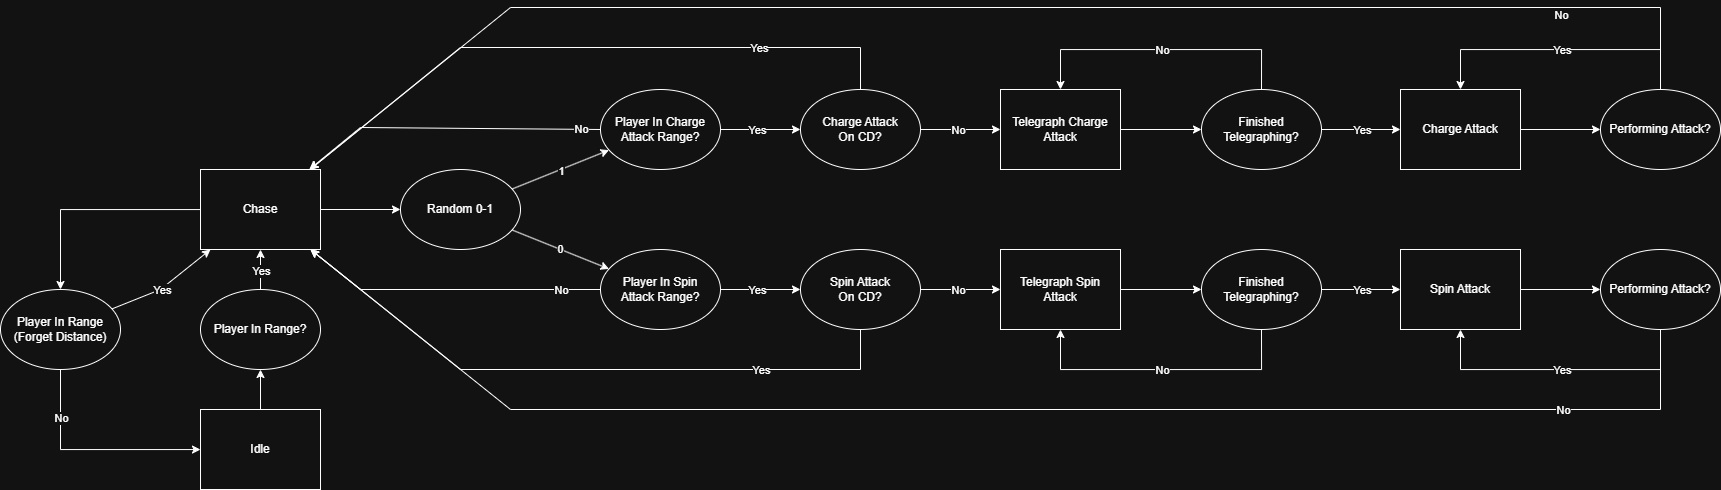

The diagram above was exported from draw.io. Its source (the exported page's mxGraphModel, read from the mxfile embedded in the PNG):
<mxGraphModel dx="1780" dy="979" grid="1" gridSize="10" guides="1" tooltips="1" connect="1" arrows="1" fold="1" page="1" pageScale="1" pageWidth="827" pageHeight="1169" math="0" shadow="0">
  <root>
    <mxCell id="0" />
    <mxCell id="1" parent="0" />
    <mxCell id="no5KlQriTUN5KIO-pPWo-1" edge="1" parent="1" source="no5KlQriTUN5KIO-pPWo-2" style="edgeStyle=orthogonalEdgeStyle;rounded=0;orthogonalLoop=1;jettySize=auto;html=1;" target="no5KlQriTUN5KIO-pPWo-5">
      <mxGeometry relative="1" as="geometry" />
    </mxCell>
    <mxCell id="no5KlQriTUN5KIO-pPWo-2" parent="1" style="rounded=0;whiteSpace=wrap;html=1;" value="Idle" vertex="1">
      <mxGeometry height="80" width="120" x="240" y="1042" as="geometry" />
    </mxCell>
    <mxCell id="no5KlQriTUN5KIO-pPWo-3" edge="1" parent="1" source="no5KlQriTUN5KIO-pPWo-5" style="edgeStyle=orthogonalEdgeStyle;rounded=0;orthogonalLoop=1;jettySize=auto;html=1;" target="no5KlQriTUN5KIO-pPWo-8">
      <mxGeometry relative="1" as="geometry" />
    </mxCell>
    <mxCell id="no5KlQriTUN5KIO-pPWo-4" connectable="0" parent="no5KlQriTUN5KIO-pPWo-3" style="edgeLabel;html=1;align=center;verticalAlign=middle;resizable=0;points=[];" value="Yes" vertex="1">
      <mxGeometry relative="1" x="-0.05" as="geometry">
        <mxPoint as="offset" />
      </mxGeometry>
    </mxCell>
    <mxCell id="no5KlQriTUN5KIO-pPWo-5" parent="1" style="ellipse;whiteSpace=wrap;html=1;" value="Player In Range?" vertex="1">
      <mxGeometry height="80" width="120" x="240" y="922" as="geometry" />
    </mxCell>
    <mxCell id="no5KlQriTUN5KIO-pPWo-6" edge="1" parent="1" source="no5KlQriTUN5KIO-pPWo-8" style="edgeStyle=orthogonalEdgeStyle;rounded=0;orthogonalLoop=1;jettySize=auto;html=1;" target="no5KlQriTUN5KIO-pPWo-15">
      <mxGeometry relative="1" as="geometry" />
    </mxCell>
    <mxCell id="no5KlQriTUN5KIO-pPWo-7" edge="1" parent="1" source="no5KlQriTUN5KIO-pPWo-8" style="edgeStyle=orthogonalEdgeStyle;rounded=0;orthogonalLoop=1;jettySize=auto;html=1;" target="no5KlQriTUN5KIO-pPWo-22">
      <mxGeometry relative="1" as="geometry" />
    </mxCell>
    <mxCell id="no5KlQriTUN5KIO-pPWo-8" parent="1" style="rounded=0;whiteSpace=wrap;html=1;" value="Chase" vertex="1">
      <mxGeometry height="80" width="120" x="240" y="802" as="geometry" />
    </mxCell>
    <mxCell id="no5KlQriTUN5KIO-pPWo-9" edge="1" parent="1" source="no5KlQriTUN5KIO-pPWo-10" style="edgeStyle=orthogonalEdgeStyle;rounded=0;orthogonalLoop=1;jettySize=auto;html=1;" target="no5KlQriTUN5KIO-pPWo-39">
      <mxGeometry relative="1" as="geometry" />
    </mxCell>
    <mxCell id="no5KlQriTUN5KIO-pPWo-10" parent="1" style="rounded=0;whiteSpace=wrap;html=1;" value="Telegraph Spin&lt;div&gt;Attack&lt;/div&gt;" vertex="1">
      <mxGeometry height="80" width="120" x="1040" y="882" as="geometry" />
    </mxCell>
    <mxCell id="no5KlQriTUN5KIO-pPWo-11" edge="1" parent="1" source="no5KlQriTUN5KIO-pPWo-15" style="edgeStyle=orthogonalEdgeStyle;rounded=0;orthogonalLoop=1;jettySize=auto;html=1;" target="no5KlQriTUN5KIO-pPWo-2">
      <mxGeometry relative="1" as="geometry">
        <Array as="points">
          <mxPoint x="100" y="1082" />
        </Array>
      </mxGeometry>
    </mxCell>
    <mxCell id="no5KlQriTUN5KIO-pPWo-12" connectable="0" parent="no5KlQriTUN5KIO-pPWo-11" style="edgeLabel;html=1;align=center;verticalAlign=middle;resizable=0;points=[];" value="No" vertex="1">
      <mxGeometry relative="1" x="-0.5667" as="geometry">
        <mxPoint as="offset" />
      </mxGeometry>
    </mxCell>
    <mxCell id="no5KlQriTUN5KIO-pPWo-13" edge="1" parent="1" source="no5KlQriTUN5KIO-pPWo-15" style="rounded=0;orthogonalLoop=1;jettySize=auto;html=1;" target="no5KlQriTUN5KIO-pPWo-8">
      <mxGeometry relative="1" as="geometry">
        <Array as="points">
          <mxPoint x="200" y="922" />
        </Array>
      </mxGeometry>
    </mxCell>
    <mxCell id="no5KlQriTUN5KIO-pPWo-14" connectable="0" parent="no5KlQriTUN5KIO-pPWo-13" style="edgeLabel;html=1;align=center;verticalAlign=middle;resizable=0;points=[];" value="Yes" vertex="1">
      <mxGeometry relative="1" x="-0.0849" y="-1" as="geometry">
        <mxPoint as="offset" />
      </mxGeometry>
    </mxCell>
    <mxCell id="no5KlQriTUN5KIO-pPWo-15" parent="1" style="ellipse;whiteSpace=wrap;html=1;" value="Player In Range&lt;div&gt;(Forget Distance)&lt;/div&gt;" vertex="1">
      <mxGeometry height="80" width="120" x="40" y="922" as="geometry" />
    </mxCell>
    <mxCell id="no5KlQriTUN5KIO-pPWo-18" edge="1" parent="1" source="no5KlQriTUN5KIO-pPWo-22" style="rounded=0;orthogonalLoop=1;jettySize=auto;html=1;" target="no5KlQriTUN5KIO-pPWo-27" value="0">
      <mxGeometry relative="1" as="geometry" />
    </mxCell>
    <mxCell id="no5KlQriTUN5KIO-pPWo-20" edge="1" parent="1" source="no5KlQriTUN5KIO-pPWo-22" style="rounded=0;orthogonalLoop=1;jettySize=auto;html=1;" target="no5KlQriTUN5KIO-pPWo-51">
      <mxGeometry relative="1" as="geometry" />
    </mxCell>
    <mxCell id="no5KlQriTUN5KIO-pPWo-70" connectable="0" parent="no5KlQriTUN5KIO-pPWo-20" style="edgeLabel;html=1;align=center;verticalAlign=middle;resizable=0;points=[];" value="1" vertex="1">
      <mxGeometry relative="1" x="-0.0014" y="-1" as="geometry">
        <mxPoint as="offset" />
      </mxGeometry>
    </mxCell>
    <mxCell id="no5KlQriTUN5KIO-pPWo-22" parent="1" style="ellipse;whiteSpace=wrap;html=1;" value="Random 0-1" vertex="1">
      <mxGeometry height="80" width="120" x="440" y="802" as="geometry" />
    </mxCell>
    <mxCell id="no5KlQriTUN5KIO-pPWo-23" edge="1" parent="1" source="no5KlQriTUN5KIO-pPWo-27" style="edgeStyle=orthogonalEdgeStyle;rounded=0;orthogonalLoop=1;jettySize=auto;html=1;" target="no5KlQriTUN5KIO-pPWo-32">
      <mxGeometry relative="1" as="geometry" />
    </mxCell>
    <mxCell id="no5KlQriTUN5KIO-pPWo-24" connectable="0" parent="no5KlQriTUN5KIO-pPWo-23" style="edgeLabel;html=1;align=center;verticalAlign=middle;resizable=0;points=[];" value="Yes" vertex="1">
      <mxGeometry relative="1" x="-0.1" as="geometry">
        <mxPoint as="offset" />
      </mxGeometry>
    </mxCell>
    <mxCell id="no5KlQriTUN5KIO-pPWo-25" edge="1" parent="1" source="no5KlQriTUN5KIO-pPWo-27" style="rounded=0;orthogonalLoop=1;jettySize=auto;html=1;" target="no5KlQriTUN5KIO-pPWo-8">
      <mxGeometry relative="1" as="geometry">
        <Array as="points">
          <mxPoint x="400" y="922" />
        </Array>
      </mxGeometry>
    </mxCell>
    <mxCell id="no5KlQriTUN5KIO-pPWo-26" connectable="0" parent="no5KlQriTUN5KIO-pPWo-25" style="edgeLabel;html=1;align=center;verticalAlign=middle;resizable=0;points=[];" value="No" vertex="1">
      <mxGeometry relative="1" x="-0.0988" y="1" as="geometry">
        <mxPoint x="97" y="-1" as="offset" />
      </mxGeometry>
    </mxCell>
    <mxCell id="no5KlQriTUN5KIO-pPWo-27" parent="1" style="ellipse;whiteSpace=wrap;html=1;" value="Player In Spin&lt;div&gt;Attack Range?&lt;/div&gt;" vertex="1">
      <mxGeometry height="80" width="120" x="640" y="882" as="geometry" />
    </mxCell>
    <mxCell id="no5KlQriTUN5KIO-pPWo-28" edge="1" parent="1" source="no5KlQriTUN5KIO-pPWo-32" style="edgeStyle=orthogonalEdgeStyle;rounded=0;orthogonalLoop=1;jettySize=auto;html=1;" target="no5KlQriTUN5KIO-pPWo-10">
      <mxGeometry relative="1" as="geometry" />
    </mxCell>
    <mxCell id="no5KlQriTUN5KIO-pPWo-29" connectable="0" parent="no5KlQriTUN5KIO-pPWo-28" style="edgeLabel;html=1;align=center;verticalAlign=middle;resizable=0;points=[];" value="No" vertex="1">
      <mxGeometry relative="1" x="-0.05" as="geometry">
        <mxPoint as="offset" />
      </mxGeometry>
    </mxCell>
    <mxCell id="no5KlQriTUN5KIO-pPWo-30" edge="1" parent="1" source="no5KlQriTUN5KIO-pPWo-32" style="rounded=0;orthogonalLoop=1;jettySize=auto;html=1;" target="no5KlQriTUN5KIO-pPWo-8">
      <mxGeometry relative="1" as="geometry">
        <Array as="points">
          <mxPoint x="900" y="1002" />
          <mxPoint x="500" y="1002" />
        </Array>
      </mxGeometry>
    </mxCell>
    <mxCell id="no5KlQriTUN5KIO-pPWo-31" connectable="0" parent="no5KlQriTUN5KIO-pPWo-30" style="edgeLabel;html=1;align=center;verticalAlign=middle;resizable=0;points=[];" value="Yes" vertex="1">
      <mxGeometry relative="1" x="-0.2406" y="1" as="geometry">
        <mxPoint x="100" y="-1" as="offset" />
      </mxGeometry>
    </mxCell>
    <mxCell id="no5KlQriTUN5KIO-pPWo-32" parent="1" style="ellipse;whiteSpace=wrap;html=1;" value="Spin Attack&lt;div&gt;On CD?&lt;/div&gt;" vertex="1">
      <mxGeometry height="80" width="120" x="840" y="882" as="geometry" />
    </mxCell>
    <mxCell id="no5KlQriTUN5KIO-pPWo-33" edge="1" parent="1" source="no5KlQriTUN5KIO-pPWo-34" style="edgeStyle=orthogonalEdgeStyle;rounded=0;orthogonalLoop=1;jettySize=auto;html=1;" target="no5KlQriTUN5KIO-pPWo-44">
      <mxGeometry relative="1" as="geometry" />
    </mxCell>
    <mxCell id="no5KlQriTUN5KIO-pPWo-34" parent="1" style="rounded=0;whiteSpace=wrap;html=1;" value="Spin Attack" vertex="1">
      <mxGeometry height="80" width="120" x="1440" y="882" as="geometry" />
    </mxCell>
    <mxCell id="no5KlQriTUN5KIO-pPWo-35" edge="1" parent="1" source="no5KlQriTUN5KIO-pPWo-39" style="edgeStyle=orthogonalEdgeStyle;rounded=0;orthogonalLoop=1;jettySize=auto;html=1;" target="no5KlQriTUN5KIO-pPWo-10">
      <mxGeometry relative="1" as="geometry">
        <Array as="points">
          <mxPoint x="1301" y="1002" />
          <mxPoint x="1100" y="1002" />
        </Array>
      </mxGeometry>
    </mxCell>
    <mxCell id="no5KlQriTUN5KIO-pPWo-36" connectable="0" parent="no5KlQriTUN5KIO-pPWo-35" style="edgeLabel;html=1;align=center;verticalAlign=middle;resizable=0;points=[];" value="No" vertex="1">
      <mxGeometry relative="1" x="-0.0036" as="geometry">
        <mxPoint as="offset" />
      </mxGeometry>
    </mxCell>
    <mxCell id="no5KlQriTUN5KIO-pPWo-37" edge="1" parent="1" source="no5KlQriTUN5KIO-pPWo-39" style="edgeStyle=orthogonalEdgeStyle;rounded=0;orthogonalLoop=1;jettySize=auto;html=1;" target="no5KlQriTUN5KIO-pPWo-34">
      <mxGeometry relative="1" as="geometry" />
    </mxCell>
    <mxCell id="no5KlQriTUN5KIO-pPWo-38" connectable="0" parent="no5KlQriTUN5KIO-pPWo-37" style="edgeLabel;html=1;align=center;verticalAlign=middle;resizable=0;points=[];" value="Yes" vertex="1">
      <mxGeometry relative="1" x="0.0127" as="geometry">
        <mxPoint as="offset" />
      </mxGeometry>
    </mxCell>
    <mxCell id="no5KlQriTUN5KIO-pPWo-39" parent="1" style="ellipse;whiteSpace=wrap;html=1;" value="Finished&lt;div&gt;Telegraphing?&lt;/div&gt;" vertex="1">
      <mxGeometry height="80" width="120" x="1241" y="882" as="geometry" />
    </mxCell>
    <mxCell id="no5KlQriTUN5KIO-pPWo-40" edge="1" parent="1" source="no5KlQriTUN5KIO-pPWo-44" style="edgeStyle=orthogonalEdgeStyle;rounded=0;orthogonalLoop=1;jettySize=auto;html=1;" target="no5KlQriTUN5KIO-pPWo-34">
      <mxGeometry relative="1" as="geometry">
        <Array as="points">
          <mxPoint x="1700" y="1002" />
          <mxPoint x="1500" y="1002" />
        </Array>
      </mxGeometry>
    </mxCell>
    <mxCell id="no5KlQriTUN5KIO-pPWo-41" connectable="0" parent="no5KlQriTUN5KIO-pPWo-40" style="edgeLabel;html=1;align=center;verticalAlign=middle;resizable=0;points=[];" value="Yes" vertex="1">
      <mxGeometry relative="1" x="-0.0071" as="geometry">
        <mxPoint as="offset" />
      </mxGeometry>
    </mxCell>
    <mxCell id="no5KlQriTUN5KIO-pPWo-42" edge="1" parent="1" source="no5KlQriTUN5KIO-pPWo-44" style="rounded=0;orthogonalLoop=1;jettySize=auto;html=1;" target="no5KlQriTUN5KIO-pPWo-8">
      <mxGeometry relative="1" as="geometry">
        <Array as="points">
          <mxPoint x="1700" y="1042" />
          <mxPoint x="550" y="1042" />
        </Array>
      </mxGeometry>
    </mxCell>
    <mxCell id="no5KlQriTUN5KIO-pPWo-43" connectable="0" parent="no5KlQriTUN5KIO-pPWo-42" style="edgeLabel;html=1;align=center;verticalAlign=middle;resizable=0;points=[];" value="No" vertex="1">
      <mxGeometry relative="1" x="-0.7605" as="geometry">
        <mxPoint as="offset" />
      </mxGeometry>
    </mxCell>
    <mxCell id="no5KlQriTUN5KIO-pPWo-44" parent="1" style="ellipse;whiteSpace=wrap;html=1;" value="Performing Attack?" vertex="1">
      <mxGeometry height="80" width="120" x="1640" y="882" as="geometry" />
    </mxCell>
    <mxCell id="no5KlQriTUN5KIO-pPWo-45" edge="1" parent="1" source="no5KlQriTUN5KIO-pPWo-46" style="edgeStyle=orthogonalEdgeStyle;rounded=0;orthogonalLoop=1;jettySize=auto;html=1;" target="no5KlQriTUN5KIO-pPWo-63">
      <mxGeometry relative="1" as="geometry" />
    </mxCell>
    <mxCell id="no5KlQriTUN5KIO-pPWo-46" parent="1" style="rounded=0;whiteSpace=wrap;html=1;" value="Telegraph Charge&lt;div&gt;Attack&lt;/div&gt;" vertex="1">
      <mxGeometry height="80" width="120" x="1040" y="722" as="geometry" />
    </mxCell>
    <mxCell id="no5KlQriTUN5KIO-pPWo-47" edge="1" parent="1" source="no5KlQriTUN5KIO-pPWo-51" style="edgeStyle=orthogonalEdgeStyle;rounded=0;orthogonalLoop=1;jettySize=auto;html=1;" target="no5KlQriTUN5KIO-pPWo-56">
      <mxGeometry relative="1" as="geometry" />
    </mxCell>
    <mxCell id="no5KlQriTUN5KIO-pPWo-48" connectable="0" parent="no5KlQriTUN5KIO-pPWo-47" style="edgeLabel;html=1;align=center;verticalAlign=middle;resizable=0;points=[];" value="Yes" vertex="1">
      <mxGeometry relative="1" x="-0.1" as="geometry">
        <mxPoint as="offset" />
      </mxGeometry>
    </mxCell>
    <mxCell id="no5KlQriTUN5KIO-pPWo-49" edge="1" parent="1" source="no5KlQriTUN5KIO-pPWo-51" style="rounded=0;orthogonalLoop=1;jettySize=auto;html=1;exitX=0;exitY=0.5;exitDx=0;exitDy=0;" target="no5KlQriTUN5KIO-pPWo-8">
      <mxGeometry relative="1" as="geometry">
        <Array as="points">
          <mxPoint x="400" y="760" />
        </Array>
      </mxGeometry>
    </mxCell>
    <mxCell id="no5KlQriTUN5KIO-pPWo-50" connectable="0" parent="no5KlQriTUN5KIO-pPWo-49" style="edgeLabel;html=1;align=center;verticalAlign=middle;resizable=0;points=[];" value="No" vertex="1">
      <mxGeometry relative="1" x="-0.8672" as="geometry">
        <mxPoint as="offset" />
      </mxGeometry>
    </mxCell>
    <mxCell id="no5KlQriTUN5KIO-pPWo-51" parent="1" style="ellipse;whiteSpace=wrap;html=1;" value="Player In Charge&lt;div&gt;Attack Range?&lt;/div&gt;" vertex="1">
      <mxGeometry height="80" width="120" x="640" y="722" as="geometry" />
    </mxCell>
    <mxCell id="no5KlQriTUN5KIO-pPWo-52" edge="1" parent="1" source="no5KlQriTUN5KIO-pPWo-56" style="edgeStyle=orthogonalEdgeStyle;rounded=0;orthogonalLoop=1;jettySize=auto;html=1;" target="no5KlQriTUN5KIO-pPWo-46">
      <mxGeometry relative="1" as="geometry" />
    </mxCell>
    <mxCell id="no5KlQriTUN5KIO-pPWo-53" connectable="0" parent="no5KlQriTUN5KIO-pPWo-52" style="edgeLabel;html=1;align=center;verticalAlign=middle;resizable=0;points=[];" value="No" vertex="1">
      <mxGeometry relative="1" x="-0.05" as="geometry">
        <mxPoint as="offset" />
      </mxGeometry>
    </mxCell>
    <mxCell id="no5KlQriTUN5KIO-pPWo-72" edge="1" parent="1" source="no5KlQriTUN5KIO-pPWo-56" style="rounded=0;orthogonalLoop=1;jettySize=auto;html=1;" target="no5KlQriTUN5KIO-pPWo-8">
      <mxGeometry relative="1" as="geometry">
        <Array as="points">
          <mxPoint x="900" y="680" />
          <mxPoint x="500" y="680" />
        </Array>
      </mxGeometry>
    </mxCell>
    <mxCell id="no5KlQriTUN5KIO-pPWo-73" connectable="0" parent="no5KlQriTUN5KIO-pPWo-72" style="edgeLabel;html=1;align=center;verticalAlign=middle;resizable=0;points=[];" value="Yes" vertex="1">
      <mxGeometry relative="1" x="-0.5504" as="geometry">
        <mxPoint x="-1" as="offset" />
      </mxGeometry>
    </mxCell>
    <mxCell id="no5KlQriTUN5KIO-pPWo-56" parent="1" style="ellipse;whiteSpace=wrap;html=1;" value="Charge Attack&lt;div&gt;On CD?&lt;/div&gt;" vertex="1">
      <mxGeometry height="80" width="120" x="840" y="722" as="geometry" />
    </mxCell>
    <mxCell id="no5KlQriTUN5KIO-pPWo-57" edge="1" parent="1" source="no5KlQriTUN5KIO-pPWo-58" style="edgeStyle=orthogonalEdgeStyle;rounded=0;orthogonalLoop=1;jettySize=auto;html=1;" target="no5KlQriTUN5KIO-pPWo-68">
      <mxGeometry relative="1" as="geometry" />
    </mxCell>
    <mxCell id="no5KlQriTUN5KIO-pPWo-58" parent="1" style="rounded=0;whiteSpace=wrap;html=1;" value="Charge Attack" vertex="1">
      <mxGeometry height="80" width="120" x="1440" y="722" as="geometry" />
    </mxCell>
    <mxCell id="no5KlQriTUN5KIO-pPWo-59" edge="1" parent="1" source="no5KlQriTUN5KIO-pPWo-63" style="edgeStyle=orthogonalEdgeStyle;rounded=0;orthogonalLoop=1;jettySize=auto;html=1;" target="no5KlQriTUN5KIO-pPWo-46">
      <mxGeometry relative="1" as="geometry">
        <Array as="points">
          <mxPoint x="1301" y="682" />
          <mxPoint x="1100" y="682" />
        </Array>
      </mxGeometry>
    </mxCell>
    <mxCell id="no5KlQriTUN5KIO-pPWo-60" connectable="0" parent="no5KlQriTUN5KIO-pPWo-59" style="edgeLabel;html=1;align=center;verticalAlign=middle;resizable=0;points=[];" value="No" vertex="1">
      <mxGeometry relative="1" x="-0.0036" as="geometry">
        <mxPoint as="offset" />
      </mxGeometry>
    </mxCell>
    <mxCell id="no5KlQriTUN5KIO-pPWo-61" edge="1" parent="1" source="no5KlQriTUN5KIO-pPWo-63" style="edgeStyle=orthogonalEdgeStyle;rounded=0;orthogonalLoop=1;jettySize=auto;html=1;" target="no5KlQriTUN5KIO-pPWo-58">
      <mxGeometry relative="1" as="geometry" />
    </mxCell>
    <mxCell id="no5KlQriTUN5KIO-pPWo-62" connectable="0" parent="no5KlQriTUN5KIO-pPWo-61" style="edgeLabel;html=1;align=center;verticalAlign=middle;resizable=0;points=[];" value="Yes" vertex="1">
      <mxGeometry relative="1" x="0.0127" as="geometry">
        <mxPoint as="offset" />
      </mxGeometry>
    </mxCell>
    <mxCell id="no5KlQriTUN5KIO-pPWo-63" parent="1" style="ellipse;whiteSpace=wrap;html=1;" value="Finished&lt;div&gt;Telegraphing?&lt;/div&gt;" vertex="1">
      <mxGeometry height="80" width="120" x="1241" y="722" as="geometry" />
    </mxCell>
    <mxCell id="no5KlQriTUN5KIO-pPWo-64" edge="1" parent="1" source="no5KlQriTUN5KIO-pPWo-68" style="edgeStyle=orthogonalEdgeStyle;rounded=0;orthogonalLoop=1;jettySize=auto;html=1;" target="no5KlQriTUN5KIO-pPWo-58">
      <mxGeometry relative="1" as="geometry">
        <Array as="points">
          <mxPoint x="1700" y="682" />
          <mxPoint x="1500" y="682" />
        </Array>
      </mxGeometry>
    </mxCell>
    <mxCell id="no5KlQriTUN5KIO-pPWo-65" connectable="0" parent="no5KlQriTUN5KIO-pPWo-64" style="edgeLabel;html=1;align=center;verticalAlign=middle;resizable=0;points=[];" value="Yes" vertex="1">
      <mxGeometry relative="1" x="-0.0071" as="geometry">
        <mxPoint as="offset" />
      </mxGeometry>
    </mxCell>
    <mxCell id="no5KlQriTUN5KIO-pPWo-66" edge="1" parent="1" source="no5KlQriTUN5KIO-pPWo-68" style="rounded=0;orthogonalLoop=1;jettySize=auto;html=1;" target="no5KlQriTUN5KIO-pPWo-8">
      <mxGeometry relative="1" as="geometry">
        <Array as="points">
          <mxPoint x="1700" y="640" />
          <mxPoint x="550" y="640" />
        </Array>
      </mxGeometry>
    </mxCell>
    <mxCell id="no5KlQriTUN5KIO-pPWo-67" connectable="0" parent="no5KlQriTUN5KIO-pPWo-66" style="edgeLabel;html=1;align=center;verticalAlign=middle;resizable=0;points=[];" value="No" vertex="1">
      <mxGeometry relative="1" x="-0.9232" as="geometry">
        <mxPoint x="-100" y="-17" as="offset" />
      </mxGeometry>
    </mxCell>
    <mxCell id="no5KlQriTUN5KIO-pPWo-68" parent="1" style="ellipse;whiteSpace=wrap;html=1;" value="Performing Attack?" vertex="1">
      <mxGeometry height="80" width="120" x="1640" y="722" as="geometry" />
    </mxCell>
  </root>
</mxGraphModel>